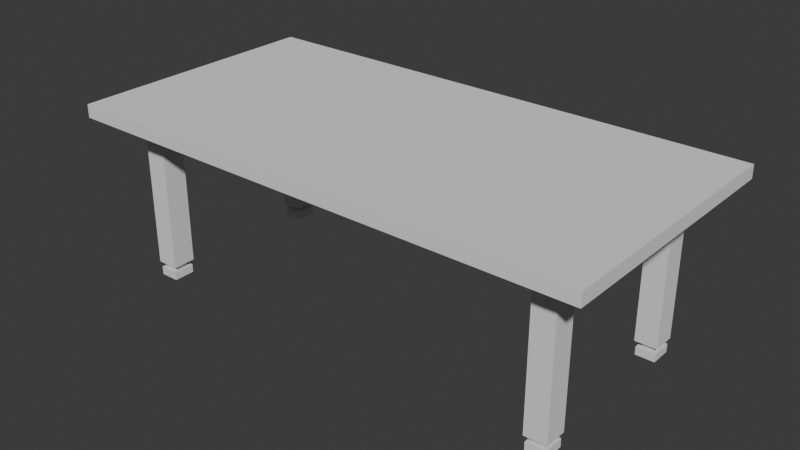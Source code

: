 # Source: Table.blend  (saved by Blender 4.0.36; exported with 4.5.12 LTS)
import bpy
from mathutils import Matrix  # noqa: F401  (used for matrix-valued properties, if any)

bpy.ops.wm.read_factory_settings(use_empty=True)
scene = bpy.context.scene
scene.name = 'Scene'

# ---- collections
col_collection = bpy.data.collections.new('Collection'); scene.collection.children.link(col_collection)
col_collection_2 = bpy.data.collections.new('Collection 2'); col_collection.children.link(col_collection_2)

# ---- world
world_world = bpy.data.worlds.new('World'); scene.world = world_world
world_world.use_nodes = True; world_world.node_tree.nodes.clear()
_N = world_world.node_tree.nodes; _L = world_world.node_tree.links
n0 = _N.new('ShaderNodeOutputWorld'); n0.name = 'World Output'; n0.location = (300, 300)
n1 = _N.new('ShaderNodeBackground'); n1.name = 'Background'; n1.location = (10, 300)
n1.inputs[0].default_value = (0.05088, 0.05088, 0.05088, 1.0)
_L.new(n1.outputs[0], n0.inputs[0])
n0.is_active_output = True
world_world.color = (0.05088, 0.05088, 0.05088)
world_world.use_sun_shadow = False
world_world.sun_shadow_jitter_overblur = 0.0

# ---- meshes
me_cube_001 = bpy.data.meshes.new('Cube.001')
me_cube_001.from_pydata([(-2.0, -1.0, 0.7577), (-2.0, -1.0, 0.8577), (-2.0, 1.0, 0.7577), (-2.0, 1.0, 0.8577), (2.0, -1.0, 0.7577), (2.0, -1.0, 0.8577), (2.0, 1.0, 0.7577), (2.0, 1.0, 0.8577), (-1.717, 0.565, 0.7577), (-1.717, -0.7436, 0.7577), (1.717, 0.565, 0.7577), (-1.549, 0.7436, 0.7577), (-1.549, -0.565, 0.7577), (1.549, 0.7436, 0.7577), (1.549, 0.565, 0.7577), (1.549, -0.565, 0.7577), (-1.717, 0.7436, 0.7577), (-1.717, -0.565, 0.7577), (1.717, 0.7436, 0.7577), (1.717, -0.565, 0.7577), (1.717, -0.7436, 0.7577), (-1.549, 0.565, 0.7577), (-1.549, -0.7436, 0.7577), (1.549, -0.7436, 0.7577), (-1.677, -0.6052, -0.4), (1.677, 0.7034, -0.4), (1.677, 0.6052, -0.4), (-1.589, -0.7034, -0.4), (1.589, 0.7034, -0.4), (1.589, 0.6052, -0.4), (1.589, -0.6052, -0.4), (1.589, -0.7034, -0.4), (-1.717, 0.7436, -0.4), (-1.717, 0.565, -0.4), (-1.717, -0.565, -0.4), (-1.717, -0.7436, -0.4), (1.717, 0.7436, -0.4), (1.717, 0.565, -0.4), (1.717, -0.565, -0.4), (1.717, -0.7436, -0.4), (-1.549, 0.7436, -0.4), (-1.549, 0.565, -0.4), (-1.549, -0.565, -0.4), (-1.549, -0.7436, -0.4), (1.549, 0.7436, -0.4), (1.549, 0.565, -0.4), (1.549, -0.565, -0.4), (1.549, -0.7436, -0.4), (-1.677, 0.7034, -0.4), (-1.677, 0.6052, -0.4), (-1.677, -0.7034, -0.4), (1.677, -0.6052, -0.4), (1.677, -0.7034, -0.4), (-1.589, 0.7034, -0.4), (-1.589, 0.6052, -0.4), (-1.589, -0.6052, -0.4), (-1.677, 0.7034, -0.4443), (-1.677, 0.6052, -0.4443), (-1.677, -0.6052, -0.4443), (-1.677, -0.7034, -0.4443), (1.677, 0.7034, -0.4443), (1.677, 0.6052, -0.4443), (1.677, -0.6052, -0.4443), (1.677, -0.7034, -0.4443), (-1.589, 0.7034, -0.4443), (-1.589, 0.6052, -0.4443), (-1.589, -0.6052, -0.4443), (-1.589, -0.7034, -0.4443), (1.589, 0.7034, -0.4443), (1.589, 0.6052, -0.4443), (1.589, -0.6052, -0.4443), (1.589, -0.7034, -0.4443), (-1.707, 0.7362, -0.4443), (-1.707, 0.5724, -0.4443), (-1.707, -0.5724, -0.4443), (-1.707, -0.7362, -0.4443), (1.707, 0.7362, -0.4443), (1.707, 0.5724, -0.4443), (1.707, -0.5724, -0.4443), (1.707, -0.7362, -0.4443), (-1.56, 0.7362, -0.4443), (-1.56, 0.5724, -0.4443), (-1.56, -0.5724, -0.4443), (-1.56, -0.7362, -0.4443), (1.56, 0.7362, -0.4443), (1.56, 0.5724, -0.4443), (1.56, -0.5724, -0.4443), (1.56, -0.7362, -0.4443), (-1.707, 0.7362, -0.5081), (-1.707, 0.5724, -0.5081), (-1.707, -0.5724, -0.5081), (-1.707, -0.7362, -0.5081), (1.707, 0.7362, -0.5081), (1.707, 0.5724, -0.5081), (1.707, -0.5724, -0.5081), (1.707, -0.7362, -0.5081), (-1.56, 0.7362, -0.5081), (-1.56, 0.5724, -0.5081), (-1.56, -0.5724, -0.5081), (-1.56, -0.7362, -0.5081), (1.56, 0.7362, -0.5081), (1.56, 0.5724, -0.5081), (1.56, -0.5724, -0.5081), (1.56, -0.7362, -0.5081)], [], [(0, 1, 3, 2), (2, 3, 7, 6), (6, 7, 5, 4), (4, 5, 1, 0), (6, 4, 19, 10), (7, 3, 1, 5), (22, 23, 4, 0), (9, 22, 0), (8, 17, 0, 2), (11, 13, 14, 21), (21, 14, 15, 12), (12, 15, 23, 22), (2, 6, 13, 11), (8, 21, 12, 17), (6, 18, 13), (14, 10, 19, 15), (0, 17, 9), (23, 20, 4), (18, 6, 10), (4, 20, 19), (18, 10, 37, 36), (21, 8, 33, 41), (9, 17, 34, 35), (16, 11, 40, 32), (17, 12, 42, 34), (19, 20, 39, 38), (22, 9, 35, 43), (11, 21, 41, 40), (13, 18, 36, 44), (12, 22, 43, 42), (10, 14, 45, 37), (14, 13, 44, 45), (15, 19, 38, 46), (23, 15, 46, 47), (8, 16, 32, 33), (20, 23, 47, 39), (16, 8, 2), (16, 2, 11), (48, 49, 33, 32), (24, 50, 35, 34), (26, 25, 36, 37), (52, 51, 38, 39), (54, 53, 40, 41), (27, 55, 42, 43), (28, 29, 45, 44), (30, 31, 47, 46), (53, 48, 32, 40), (49, 54, 41, 33), (55, 24, 34, 42), (50, 27, 43, 35), (25, 28, 44, 36), (29, 26, 37, 45), (51, 30, 46, 38), (31, 52, 39, 47), (55, 27, 67, 66), (28, 25, 60, 68), (53, 54, 65, 64), (27, 50, 59, 67), (68, 60, 76, 84), (64, 65, 81, 80), (67, 59, 75, 83), (62, 63, 79, 78), (26, 29, 69, 61), (29, 28, 68, 69), (30, 51, 62, 70), (31, 30, 70, 71), (49, 48, 56, 57), (52, 31, 71, 63), (48, 53, 64, 56), (50, 24, 58, 59), (54, 49, 57, 65), (25, 26, 61, 60), (24, 55, 66, 58), (51, 52, 63, 62), (76, 77, 93, 92), (81, 73, 89, 97), (75, 74, 90, 91), (72, 80, 96, 88), (66, 67, 83, 82), (61, 69, 85, 77), (69, 68, 84, 85), (70, 62, 78, 86), (71, 70, 86, 87), (57, 56, 72, 73), (63, 71, 87, 79), (56, 64, 80, 72), (59, 58, 74, 75), (65, 57, 73, 81), (60, 61, 77, 76), (58, 66, 82, 74), (88, 96, 97, 89), (90, 98, 99, 91), (100, 92, 93, 101), (102, 94, 95, 103), (74, 82, 98, 90), (78, 79, 95, 94), (83, 75, 91, 99), (80, 81, 97, 96), (84, 76, 92, 100), (82, 83, 99, 98), (77, 85, 101, 93), (85, 84, 100, 101), (86, 78, 94, 102), (87, 86, 102, 103), (73, 72, 88, 89), (79, 87, 103, 95)])
_uv = me_cube_001.uv_layers.new(name='UVMap')
_uv.uv.foreach_set('vector', [0.375, 0.0, 0.625, 0.0, 0.625, 0.25, 0.375, 0.25, 0.375, 0.25, 0.625, 0.25, 0.625, 0.5, 0.375, 0.5, 0.375, 0.5, 0.625, 0.5, 0.625, 0.75, 0.375, 0.75, 0.375, 0.75, 0.625, 0.75, 0.625, 1.0, 0.375, 1.0, 0.375, 0.5, 0.375, 0.75, 0.2917, 0.65, 0.2917, 0.6, 0.625, 0.5, 0.875, 0.5, 0.875, 0.75, 0.625, 0.75, 0.2361, 0.7, 0.2639, 0.7, 0.375, 0.75, 0.125, 0.75, 0.2083, 0.7, 0.2361, 0.7, 0.125, 0.75, 0.2083, 0.6, 0.2083, 0.65, 0.125, 0.75, 0.125, 0.5, 0.2361, 0.55, 0.2639, 0.55, 0.2639, 0.6, 0.2361, 0.6, 0.2361, 0.6, 0.2639, 0.6, 0.2639, 0.65, 0.2361, 0.65, 0.2361, 0.65, 0.2639, 0.65, 0.2639, 0.7, 0.2361, 0.7, 0.125, 0.5, 0.375, 0.5, 0.2639, 0.55, 0.2361, 0.55, 0.2083, 0.6, 0.2361, 0.6, 0.2361, 0.65, 0.2083, 0.65, 0.375, 0.5, 0.2917, 0.55, 0.2639, 0.55, 0.2639, 0.6, 0.2917, 0.6, 0.2917, 0.65, 0.2639, 0.65, 0.125, 0.75, 0.2083, 0.65, 0.2083, 0.7, 0.2639, 0.7, 0.2917, 0.7, 0.375, 0.75, 0.2917, 0.55, 0.375, 0.5, 0.2917, 0.6, 0.375, 0.75, 0.2917, 0.7, 0.2917, 0.65, 0.2917, 0.55, 0.2917, 0.6, 0.2917, 0.6, 0.2917, 0.55, 0.2361, 0.6, 0.2083, 0.6, 0.2083, 0.6, 0.2361, 0.6, 0.2083, 0.7, 0.2083, 0.65, 0.2083, 0.65, 0.2083, 0.7, 0.2083, 0.55, 0.2361, 0.55, 0.2361, 0.55, 0.2083, 0.55, 0.2083, 0.65, 0.2361, 0.65, 0.2361, 0.65, 0.2083, 0.65, 0.2917, 0.65, 0.2917, 0.7, 0.2917, 0.7, 0.2917, 0.65, 0.2361, 0.7, 0.2083, 0.7, 0.2083, 0.7, 0.2361, 0.7, 0.2361, 0.55, 0.2361, 0.6, 0.2361, 0.6, 0.2361, 0.55, 0.2639, 0.55, 0.2917, 0.55, 0.2917, 0.55, 0.2639, 0.55, 0.2361, 0.65, 0.2361, 0.7, 0.2361, 0.7, 0.2361, 0.65, 0.2917, 0.6, 0.2639, 0.6, 0.2639, 0.6, 0.2917, 0.6, 0.2639, 0.6, 0.2639, 0.55, 0.2639, 0.55, 0.2639, 0.6, 0.2639, 0.65, 0.2917, 0.65, 0.2917, 0.65, 0.2639, 0.65, 0.2639, 0.7, 0.2639, 0.65, 0.2639, 0.65, 0.2639, 0.7, 0.2083, 0.6, 0.2083, 0.55, 0.2083, 0.55, 0.2083, 0.6, 0.2917, 0.7, 0.2639, 0.7, 0.2639, 0.7, 0.2917, 0.7, 0.2083, 0.55, 0.2083, 0.6, 0.125, 0.5, 0.2083, 0.55, 0.125, 0.5, 0.2361, 0.55, 0.215, 0.5612, 0.215, 0.5888, 0.2083, 0.6, 0.2083, 0.55, 0.215, 0.6612, 0.215, 0.6888, 0.2083, 0.7, 0.2083, 0.65, 0.285, 0.5888, 0.285, 0.5612, 0.2917, 0.55, 0.2917, 0.6, 0.285, 0.6888, 0.285, 0.6612, 0.2917, 0.65, 0.2917, 0.7, 0.2295, 0.5888, 0.2295, 0.5612, 0.2361, 0.55, 0.2361, 0.6, 0.2295, 0.6888, 0.2295, 0.6612, 0.2361, 0.65, 0.2361, 0.7, 0.2705, 0.5612, 0.2705, 0.5888, 0.2639, 0.6, 0.2639, 0.55, 0.2705, 0.6612, 0.2705, 0.6888, 0.2639, 0.7, 0.2639, 0.65, 0.2295, 0.5612, 0.215, 0.5612, 0.2083, 0.55, 0.2361, 0.55, 0.215, 0.5888, 0.2295, 0.5888, 0.2361, 0.6, 0.2083, 0.6, 0.2295, 0.6612, 0.215, 0.6612, 0.2083, 0.65, 0.2361, 0.65, 0.215, 0.6888, 0.2295, 0.6888, 0.2361, 0.7, 0.2083, 0.7, 0.285, 0.5612, 0.2705, 0.5612, 0.2639, 0.55, 0.2917, 0.55, 0.2705, 0.5888, 0.285, 0.5888, 0.2917, 0.6, 0.2639, 0.6, 0.285, 0.6612, 0.2705, 0.6612, 0.2639, 0.65, 0.2917, 0.65, 0.2705, 0.6888, 0.285, 0.6888, 0.2917, 0.7, 0.2639, 0.7, 0.2295, 0.6612, 0.2295, 0.6888, 0.2295, 0.6888, 0.2295, 0.6612, 0.2705, 0.5612, 0.285, 0.5612, 0.285, 0.5612, 0.2705, 0.5612, 0.2295, 0.5612, 0.2295, 0.5888, 0.2295, 0.5888, 0.2295, 0.5612, 0.2295, 0.6888, 0.215, 0.6888, 0.215, 0.6888, 0.2295, 0.6888, 0.2705, 0.5612, 0.285, 0.5612, 0.285, 0.5612, 0.2705, 0.5612, 0.2295, 0.5612, 0.2295, 0.5888, 0.2295, 0.5888, 0.2295, 0.5612, 0.2295, 0.6888, 0.215, 0.6888, 0.215, 0.6888, 0.2295, 0.6888, 0.285, 0.6612, 0.285, 0.6888, 0.285, 0.6888, 0.285, 0.6612, 0.285, 0.5888, 0.2705, 0.5888, 0.2705, 0.5888, 0.285, 0.5888, 0.2705, 0.5888, 0.2705, 0.5612, 0.2705, 0.5612, 0.2705, 0.5888, 0.2705, 0.6612, 0.285, 0.6612, 0.285, 0.6612, 0.2705, 0.6612, 0.2705, 0.6888, 0.2705, 0.6612, 0.2705, 0.6612, 0.2705, 0.6888, 0.215, 0.5888, 0.215, 0.5612, 0.215, 0.5612, 0.215, 0.5888, 0.285, 0.6888, 0.2705, 0.6888, 0.2705, 0.6888, 0.285, 0.6888, 0.215, 0.5612, 0.2295, 0.5612, 0.2295, 0.5612, 0.215, 0.5612, 0.215, 0.6888, 0.215, 0.6612, 0.215, 0.6612, 0.215, 0.6888, 0.2295, 0.5888, 0.215, 0.5888, 0.215, 0.5888, 0.2295, 0.5888, 0.285, 0.5612, 0.285, 0.5888, 0.285, 0.5888, 0.285, 0.5612, 0.215, 0.6612, 0.2295, 0.6612, 0.2295, 0.6612, 0.215, 0.6612, 0.285, 0.6612, 0.285, 0.6888, 0.285, 0.6888, 0.285, 0.6612, 0.285, 0.5612, 0.285, 0.5888, 0.285, 0.5888, 0.285, 0.5612, 0.2295, 0.5888, 0.215, 0.5888, 0.215, 0.5888, 0.2295, 0.5888, 0.215, 0.6888, 0.215, 0.6612, 0.215, 0.6612, 0.215, 0.6888, 0.215, 0.5612, 0.2295, 0.5612, 0.2295, 0.5612, 0.215, 0.5612, 0.2295, 0.6612, 0.2295, 0.6888, 0.2295, 0.6888, 0.2295, 0.6612, 0.285, 0.5888, 0.2705, 0.5888, 0.2705, 0.5888, 0.285, 0.5888, 0.2705, 0.5888, 0.2705, 0.5612, 0.2705, 0.5612, 0.2705, 0.5888, 0.2705, 0.6612, 0.285, 0.6612, 0.285, 0.6612, 0.2705, 0.6612, 0.2705, 0.6888, 0.2705, 0.6612, 0.2705, 0.6612, 0.2705, 0.6888, 0.215, 0.5888, 0.215, 0.5612, 0.215, 0.5612, 0.215, 0.5888, 0.285, 0.6888, 0.2705, 0.6888, 0.2705, 0.6888, 0.285, 0.6888, 0.215, 0.5612, 0.2295, 0.5612, 0.2295, 0.5612, 0.215, 0.5612, 0.215, 0.6888, 0.215, 0.6612, 0.215, 0.6612, 0.215, 0.6888, 0.2295, 0.5888, 0.215, 0.5888, 0.215, 0.5888, 0.2295, 0.5888, 0.285, 0.5612, 0.285, 0.5888, 0.285, 0.5888, 0.285, 0.5612, 0.215, 0.6612, 0.2295, 0.6612, 0.2295, 0.6612, 0.215, 0.6612, 0.215, 0.5612, 0.2295, 0.5612, 0.2295, 0.5888, 0.215, 0.5888, 0.215, 0.6612, 0.2295, 0.6612, 0.2295, 0.6888, 0.215, 0.6888, 0.2705, 0.5612, 0.285, 0.5612, 0.285, 0.5888, 0.2705, 0.5888, 0.2705, 0.6612, 0.285, 0.6612, 0.285, 0.6888, 0.2705, 0.6888, 0.215, 0.6612, 0.2295, 0.6612, 0.2295, 0.6612, 0.215, 0.6612, 0.285, 0.6612, 0.285, 0.6888, 0.285, 0.6888, 0.285, 0.6612, 0.2295, 0.6888, 0.215, 0.6888, 0.215, 0.6888, 0.2295, 0.6888, 0.2295, 0.5612, 0.2295, 0.5888, 0.2295, 0.5888, 0.2295, 0.5612, 0.2705, 0.5612, 0.285, 0.5612, 0.285, 0.5612, 0.2705, 0.5612, 0.2295, 0.6612, 0.2295, 0.6888, 0.2295, 0.6888, 0.2295, 0.6612, 0.285, 0.5888, 0.2705, 0.5888, 0.2705, 0.5888, 0.285, 0.5888, 0.2705, 0.5888, 0.2705, 0.5612, 0.2705, 0.5612, 0.2705, 0.5888, 0.2705, 0.6612, 0.285, 0.6612, 0.285, 0.6612, 0.2705, 0.6612, 0.2705, 0.6888, 0.2705, 0.6612, 0.2705, 0.6612, 0.2705, 0.6888, 0.215, 0.5888, 0.215, 0.5612, 0.215, 0.5612, 0.215, 0.5888, 0.285, 0.6888, 0.2705, 0.6888, 0.2705, 0.6888, 0.285, 0.6888])
me_cube_001.materials.append(None)
me_cube_001.update()

# ---- objects
ob_table = bpy.data.objects.new('Table', me_cube_001)

# ---- transforms, parenting, visibility, modifiers, constraints
ob_table.location = (0.0, 0.0, 0.0)
ob_table.scale = (1.763, 1.763, 1.763)

# ---- collection membership
col_collection_2.objects.link(ob_table)

# ---- scene / render settings (as saved in the file)
scene.frame_start = 1; scene.frame_end = 250; scene.frame_set(1)
scene.render.engine = 'BLENDER_EEVEE_NEXT'
scene.cycles.sampling_pattern = 'TABULATED_SOBOL'
bpy.context.view_layer.update()

# ---- added for rendering (the .blend has no active camera and no usable light): camera, sun
cam_auto = bpy.data.cameras.new('AutoCamera')
cam_auto.lens = 50.0
cam_auto.sensor_width = 36.0
cam_auto.clip_end = 1000.0
ob_auto_camera = bpy.data.objects.new('AutoCamera', cam_auto)
scene.collection.objects.link(ob_auto_camera)
ob_auto_camera.location = (7.62959, -9.15551, 6.41193)
ob_auto_camera.rotation_euler = (1.09748, -7.21219e-08, 0.694738)
scene.camera = ob_auto_camera
light_auto_sun = bpy.data.lights.new('AutoSun', 'SUN')
light_auto_sun.energy = 3.0
light_auto_sun.angle = 0.0523599
ob_auto_sun = bpy.data.objects.new('AutoSun', light_auto_sun)
scene.collection.objects.link(ob_auto_sun)
ob_auto_sun.rotation_euler = (0.872665, 0.174533, 0.523599)
bpy.context.view_layer.update()
